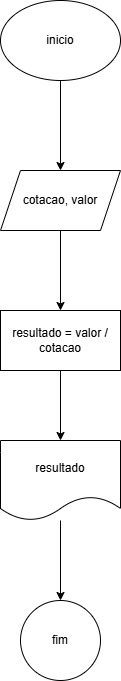

The diagram above was exported from draw.io. Its source (the exported page's mxGraphModel, read from the mxfile embedded in the PNG):
<mxGraphModel dx="1050" dy="603" grid="1" gridSize="10" guides="1" tooltips="1" connect="1" arrows="1" fold="1" page="1" pageScale="1" pageWidth="827" pageHeight="1169" math="0" shadow="0">
  <root>
    <mxCell id="0" />
    <mxCell id="1" parent="0" />
    <mxCell id="_l7rZ91zKNo_wDtdsDcq-3" value="" style="edgeStyle=orthogonalEdgeStyle;rounded=0;orthogonalLoop=1;jettySize=auto;html=1;" edge="1" parent="1" source="_l7rZ91zKNo_wDtdsDcq-1" target="_l7rZ91zKNo_wDtdsDcq-2">
      <mxGeometry relative="1" as="geometry" />
    </mxCell>
    <mxCell id="_l7rZ91zKNo_wDtdsDcq-1" value="inicio" style="ellipse;whiteSpace=wrap;html=1;" vertex="1" parent="1">
      <mxGeometry x="354" y="80" width="120" height="80" as="geometry" />
    </mxCell>
    <mxCell id="_l7rZ91zKNo_wDtdsDcq-5" value="" style="edgeStyle=orthogonalEdgeStyle;rounded=0;orthogonalLoop=1;jettySize=auto;html=1;" edge="1" parent="1" source="_l7rZ91zKNo_wDtdsDcq-2" target="_l7rZ91zKNo_wDtdsDcq-4">
      <mxGeometry relative="1" as="geometry" />
    </mxCell>
    <mxCell id="_l7rZ91zKNo_wDtdsDcq-2" value="cotacao, valor" style="shape=parallelogram;perimeter=parallelogramPerimeter;whiteSpace=wrap;html=1;fixedSize=1;" vertex="1" parent="1">
      <mxGeometry x="354" y="250" width="120" height="60" as="geometry" />
    </mxCell>
    <mxCell id="_l7rZ91zKNo_wDtdsDcq-7" value="" style="edgeStyle=orthogonalEdgeStyle;rounded=0;orthogonalLoop=1;jettySize=auto;html=1;" edge="1" parent="1" source="_l7rZ91zKNo_wDtdsDcq-4" target="_l7rZ91zKNo_wDtdsDcq-6">
      <mxGeometry relative="1" as="geometry" />
    </mxCell>
    <mxCell id="_l7rZ91zKNo_wDtdsDcq-4" value="resultado = valor / cotacao" style="whiteSpace=wrap;html=1;" vertex="1" parent="1">
      <mxGeometry x="354" y="390" width="120" height="60" as="geometry" />
    </mxCell>
    <mxCell id="_l7rZ91zKNo_wDtdsDcq-9" value="" style="edgeStyle=orthogonalEdgeStyle;rounded=0;orthogonalLoop=1;jettySize=auto;html=1;" edge="1" parent="1" source="_l7rZ91zKNo_wDtdsDcq-6" target="_l7rZ91zKNo_wDtdsDcq-8">
      <mxGeometry relative="1" as="geometry" />
    </mxCell>
    <mxCell id="_l7rZ91zKNo_wDtdsDcq-6" value="resultado" style="shape=document;whiteSpace=wrap;html=1;boundedLbl=1;" vertex="1" parent="1">
      <mxGeometry x="354" y="520" width="120" height="80" as="geometry" />
    </mxCell>
    <mxCell id="_l7rZ91zKNo_wDtdsDcq-8" value="fim" style="ellipse;whiteSpace=wrap;html=1;" vertex="1" parent="1">
      <mxGeometry x="374" y="680" width="80" height="80" as="geometry" />
    </mxCell>
  </root>
</mxGraphModel>